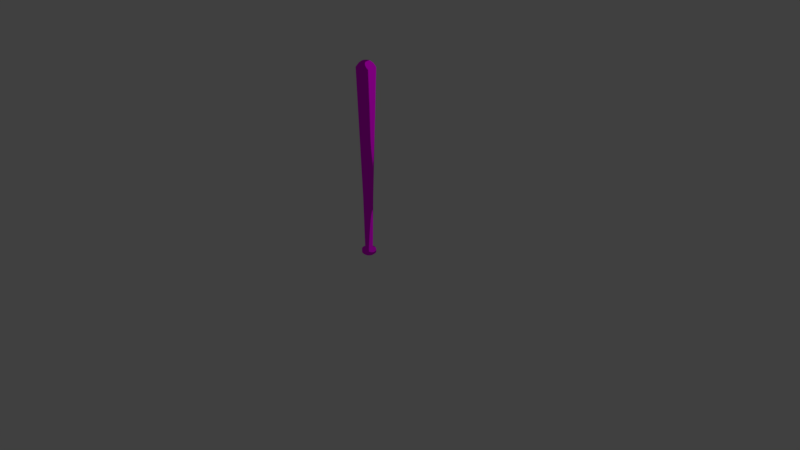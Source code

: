 # Source: bat.blend  (saved by Blender 2.78.0; exported with 4.5.12 LTS)
import bpy
from mathutils import Matrix  # noqa: F401  (used for matrix-valued properties, if any)

bpy.ops.wm.read_factory_settings(use_empty=True)
scene = bpy.context.scene
scene.name = 'Scene'

# ---- collections
col_collection_1 = bpy.data.collections.new('Collection 1'); scene.collection.children.link(col_collection_1)

# ---- images (referenced by path relative to the original .blend; pixels are not part of the script)
import os
ASSET_DIR = os.environ.get("B2B_ASSET_DIR", "")  # directory of the original .blend (textures are referenced by path, not embedded)
HERE = os.path.dirname(os.path.abspath(__file__))  # packed textures are extracted next to this script under _unpacked/

def load_image(name, relpath, width, height, colorspace="sRGB"):
    """Load a texture the original file referenced (path relative to the .blend, or extracted next to this script)."""
    p = next((c for c in (os.path.join(HERE, relpath), os.path.join(ASSET_DIR, relpath)) if relpath and os.path.exists(c)), "")
    if p:
        img = bpy.data.images.load(p, check_existing=True)
        img.name = name
    else:  # same state as the original file: an image datablock whose file is absent (Cycles renders it pink)
        img = bpy.data.images.new(name, width, height)
        img.source = "FILE"
        img.filepath = "//" + (relpath or name)
    img.colorspace_settings.name = colorspace
    return img
img_bat_png = load_image('bat.png', 'bat.png', 1024, 1024, 'sRGB')

# ---- materials (node trees are filled in below, after node groups)
mat_material = bpy.data.materials.new('Material')
mat_material.alpha_threshold = 0.0
mat_material.roughness = 0.5
mat_material.line_color = (0.0, 0.0, 0.0, 1.0)

# ---- material node trees
mat_material.use_nodes = True; mat_material.node_tree.nodes.clear()
_N = mat_material.node_tree.nodes; _L = mat_material.node_tree.links
n0 = _N.new('ShaderNodeOutputMaterial'); n0.name = 'Material Output'; n0.location = (300, 300)
n1 = _N.new('ShaderNodeBsdfToon'); n1.name = 'Toon BSDF'; n1.location = (-100, 339)
n2 = _N.new('ShaderNodeTexCoord'); n2.name = 'Texture Coordinate'; n2.location = (-682, 438)
n3 = _N.new('ShaderNodeTexImage'); n3.name = 'Image Texture'; n3.location = (-364, 587)
n3.width = 140
n3.image = img_bat_png
_L.new(n1.outputs[0], n0.inputs[0])
_L.new(n2.outputs[2], n3.inputs[0])
_L.new(n3.outputs[0], n1.inputs[0])
n0.is_active_output = True

# ---- world
world_world = bpy.data.worlds.new('World'); scene.world = world_world
world_world.color = (0.05088, 0.05088, 0.05088)
world_world.use_sun_shadow = False
world_world.sun_shadow_jitter_overblur = 0.0
world_world.cycles.sampling_method = 'MANUAL'

# ---- cameras
cam_camera = bpy.data.cameras.new('Camera')
cam_camera.clip_end = 100.0
cam_camera.lens = 35.0
cam_camera.sensor_width = 32.0
cam_camera.sensor_height = 18.0
cam_camera.ortho_scale = 7.314
cam_camera.dof.focus_distance = 0.0

# ---- lights
light_lamp = bpy.data.lights.new('Lamp', 'POINT')
light_lamp.transmission_factor = 0.0
light_lamp.cutoff_distance = 30.0
light_lamp.energy = 100.0
light_lamp.shadow_buffer_clip_start = 1.001
light_lamp.shadow_soft_size = 0.1
light_lamp.shadow_maximum_resolution = 0.006
light_lamp.use_absolute_resolution = True

# ---- meshes
me_cube = bpy.data.meshes.new('Cube')
me_cube.from_pydata([(-0.05851, 0.02423, 0.7979), (-0.1114, 0.04616, 2.462), (-0.04478, 0.04478, 0.7979), (-0.08529, 0.08529, 2.462), (-0.02423, 0.05851, 0.7979), (-0.04616, 0.1114, 2.462), (-0.04633, 0.01919, 0.09706), (-0.03546, 0.03546, 0.09706), (-0.01919, 0.04633, 0.09706), (-0.08487, 0.03515, 0.07849), (-0.06495, 0.06495, 0.07849), (-0.03515, 0.08487, 0.07849), (-0.08487, 0.03515, 0.03241), (-0.06495, 0.06495, 0.03241), (-0.03515, 0.08487, 0.03241), (-0.05997, 0.02484, 0.009836), (-0.0459, 0.0459, 0.009836), (-0.02484, 0.05997, 0.009836), (-0.08119, 0.03363, 2.508), (-0.06214, 0.06214, 2.508), (-0.03363, 0.08119, 2.508), (-0.0479, 0.01984, 2.534), (-0.03666, 0.03666, 2.534), (-0.01984, 0.0479, 2.534), (0.0, 0.06333, 0.7979), (0.0, 0.1206, 2.462), (0.05851, 0.02423, 0.7979), (0.1114, 0.04616, 2.462), (0.04478, 0.04478, 0.7979), (0.08529, 0.08529, 2.462), (0.02423, 0.05851, 0.7979), (0.04616, 0.1114, 2.462), (0.0, 0.05015, 0.09706), (0.04633, 0.01919, 0.09706), (0.03546, 0.03546, 0.09706), (0.01919, 0.04633, 0.09706), (0.0, 0.09186, 0.07849), (0.08487, 0.03515, 0.07849), (0.06495, 0.06495, 0.07849), (0.03515, 0.08487, 0.07849), (0.0, 0.09186, 0.03241), (0.08487, 0.03515, 0.03241), (0.06495, 0.06495, 0.03241), (0.03515, 0.08487, 0.03241), (0.0, 0.06492, 0.009836), (0.05997, 0.02484, 0.009836), (0.0459, 0.0459, 0.009836), (0.02484, 0.05997, 0.009836), (0.0, 0.08788, 2.508), (0.08119, 0.03363, 2.508), (0.06214, 0.06214, 2.508), (0.03363, 0.08119, 2.508), (0.0, 0.05185, 2.534), (0.0479, 0.01984, 2.534), (0.03666, 0.03666, 2.534), (0.01984, 0.0479, 2.534), (-0.06333, 0.0, 0.7979), (-0.1206, 0.0, 2.462), (-0.05851, -0.02423, 0.7979), (-0.1114, -0.04616, 2.462), (-0.04478, -0.04478, 0.7979), (-0.08529, -0.08529, 2.462), (-0.02423, -0.05851, 0.7979), (-0.04616, -0.1114, 2.462), (-0.05015, 0.0, 0.09706), (-0.04633, -0.01919, 0.09706), (-0.03546, -0.03546, 0.09706), (-0.01919, -0.04633, 0.09706), (-0.09186, 0.0, 0.07849), (-0.08487, -0.03515, 0.07849), (-0.06495, -0.06495, 0.07849), (-0.03515, -0.08487, 0.07849), (-0.09186, 0.0, 0.03241), (-0.08487, -0.03515, 0.03241), (-0.06495, -0.06495, 0.03241), (-0.03515, -0.08487, 0.03241), (-0.06492, 0.0, 0.009836), (-0.05997, -0.02484, 0.009836), (-0.0459, -0.0459, 0.009836), (-0.02484, -0.05997, 0.009836), (-0.08788, 0.0, 2.508), (-0.08119, -0.03363, 2.508), (-0.06214, -0.06214, 2.508), (-0.03363, -0.08119, 2.508), (-0.05185, 0.0, 2.534), (-0.0479, -0.01984, 2.534), (-0.03666, -0.03666, 2.534), (-0.01984, -0.0479, 2.534), (0.0, -0.06333, 0.7979), (0.0, -0.1206, 2.462), (0.06333, 0.0, 0.7979), (0.1206, 0.0, 2.462), (0.05851, -0.02423, 0.7979), (0.1114, -0.04616, 2.462), (0.04478, -0.04478, 0.7979), (0.08529, -0.08529, 2.462), (0.02423, -0.05851, 0.7979), (0.04616, -0.1114, 2.462), (0.0, -0.05015, 0.09706), (0.05015, 0.0, 0.09706), (0.04633, -0.01919, 0.09706), (0.03546, -0.03546, 0.09706), (0.01919, -0.04633, 0.09706), (0.0, -0.09186, 0.07849), (0.09186, 0.0, 0.07849), (0.08487, -0.03515, 0.07849), (0.06495, -0.06495, 0.07849), (0.03515, -0.08487, 0.07849), (0.0, -0.09186, 0.03241), (0.09186, 0.0, 0.03241), (0.08487, -0.03515, 0.03241), (0.06495, -0.06495, 0.03241), (0.03515, -0.08487, 0.03241), (0.0, -0.06492, 0.009836), (0.06492, 0.0, 0.009836), (0.05997, -0.02484, 0.009836), (0.0459, -0.0459, 0.009836), (0.02484, -0.05997, 0.009836), (0.0, -0.08788, 2.508), (0.08788, 0.0, 2.508), (0.08119, -0.03363, 2.508), (0.06214, -0.06214, 2.508), (0.03363, -0.08119, 2.508), (0.0, -0.05185, 2.534), (0.05185, 0.0, 2.534), (0.0479, -0.01984, 2.534), (0.03666, -0.03666, 2.534), (0.01984, -0.0479, 2.534), (0.0, 0.0, 0.0), (0.0, 0.0, 2.534)], [], [(56, 57, 1, 0), (0, 1, 3, 2), (2, 3, 5, 4), (4, 5, 25, 24), (2, 4, 8, 7), (56, 0, 6, 64), (4, 24, 32, 8), (0, 2, 7, 6), (9, 10, 13, 12), (64, 6, 9, 68), (6, 7, 10, 9), (7, 8, 11, 10), (8, 32, 36, 11), (10, 11, 14, 13), (11, 36, 40, 14), (68, 9, 12, 72), (44, 128, 17), (72, 12, 15, 76), (12, 13, 16, 15), (13, 14, 17, 16), (14, 40, 44, 17), (5, 3, 19, 20), (1, 57, 80, 18), (25, 5, 20, 48), (3, 1, 18, 19), (20, 19, 22, 23), (48, 20, 23, 52), (18, 80, 84, 21), (19, 18, 21, 22), (15, 128, 76), (16, 128, 15), (17, 128, 16), (129, 52, 23), (84, 129, 21), (22, 129, 23), (21, 129, 22), (90, 26, 27, 91), (26, 28, 29, 27), (28, 30, 31, 29), (30, 24, 25, 31), (28, 34, 35, 30), (90, 99, 33, 26), (30, 35, 32, 24), (26, 33, 34, 28), (37, 41, 42, 38), (99, 104, 37, 33), (33, 37, 38, 34), (34, 38, 39, 35), (35, 39, 36, 32), (38, 42, 43, 39), (39, 43, 40, 36), (104, 109, 41, 37), (44, 47, 128), (109, 114, 45, 41), (41, 45, 46, 42), (42, 46, 47, 43), (43, 47, 44, 40), (31, 51, 50, 29), (27, 49, 119, 91), (25, 48, 51, 31), (29, 50, 49, 27), (51, 55, 54, 50), (48, 52, 55, 51), (49, 53, 124, 119), (50, 54, 53, 49), (45, 114, 128), (46, 45, 128), (47, 46, 128), (129, 55, 52), (124, 53, 129), (54, 55, 129), (53, 54, 129), (56, 58, 59, 57), (58, 60, 61, 59), (60, 62, 63, 61), (62, 88, 89, 63), (60, 66, 67, 62), (56, 64, 65, 58), (62, 67, 98, 88), (58, 65, 66, 60), (69, 73, 74, 70), (64, 68, 69, 65), (65, 69, 70, 66), (66, 70, 71, 67), (67, 71, 103, 98), (70, 74, 75, 71), (71, 75, 108, 103), (68, 72, 73, 69), (113, 79, 128), (72, 76, 77, 73), (73, 77, 78, 74), (74, 78, 79, 75), (75, 79, 113, 108), (63, 83, 82, 61), (59, 81, 80, 57), (89, 118, 83, 63), (61, 82, 81, 59), (83, 87, 86, 82), (118, 123, 87, 83), (81, 85, 84, 80), (82, 86, 85, 81), (77, 76, 128), (78, 77, 128), (79, 78, 128), (129, 87, 123), (84, 85, 129), (86, 87, 129), (85, 86, 129), (90, 91, 93, 92), (92, 93, 95, 94), (94, 95, 97, 96), (96, 97, 89, 88), (94, 96, 102, 101), (90, 92, 100, 99), (96, 88, 98, 102), (92, 94, 101, 100), (105, 106, 111, 110), (99, 100, 105, 104), (100, 101, 106, 105), (101, 102, 107, 106), (102, 98, 103, 107), (106, 107, 112, 111), (107, 103, 108, 112), (104, 105, 110, 109), (113, 128, 117), (109, 110, 115, 114), (110, 111, 116, 115), (111, 112, 117, 116), (112, 108, 113, 117), (97, 95, 121, 122), (93, 91, 119, 120), (89, 97, 122, 118), (95, 93, 120, 121), (122, 121, 126, 127), (118, 122, 127, 123), (120, 119, 124, 125), (121, 120, 125, 126), (115, 128, 114), (116, 128, 115), (117, 128, 116), (129, 123, 127), (124, 129, 125), (126, 129, 127), (125, 129, 126)])
me_cube.polygons.foreach_set('use_smooth', [True] * 144)
_uv = me_cube.uv_layers.new(name='UVMap')
_uv.uv.foreach_set('vector', [0.7353, 0.3646, 0.7353, 0.8018, 0.6103, 0.8018, 0.6103, 0.3646, 0.6103, 0.3646, 0.6103, 0.8018, 0.4853, 0.8018, 0.4853, 0.3646, 0.4853, 0.3646, 0.4853, 0.8018, 0.3603, 0.8018, 0.3603, 0.3646, 0.3603, 0.3646, 0.3603, 0.8018, 0.2353, 0.8018, 0.2353, 0.3646, 0.4853, 0.3646, 0.3603, 0.3646, 0.3603, 0.152, 0.4853, 0.152, 0.7353, 0.3646, 0.6103, 0.3646, 0.6103, 0.152, 0.7353, 0.152, 0.3603, 0.3646, 0.2353, 0.3646, 0.2353, 0.152, 0.3603, 0.152, 0.6103, 0.3646, 0.4853, 0.3646, 0.4853, 0.152, 0.6103, 0.152, 0.6103, 0.1325, 0.4853, 0.1325, 0.4853, 0.1011, 0.6103, 0.1011, 0.7353, 0.152, 0.6103, 0.152, 0.6103, 0.1325, 0.7353, 0.1325, 0.6103, 0.152, 0.4853, 0.152, 0.4853, 0.1325, 0.6103, 0.1325, 0.4853, 0.152, 0.3603, 0.152, 0.3603, 0.1325, 0.4853, 0.1325, 0.3603, 0.152, 0.2353, 0.152, 0.2353, 0.1325, 0.3603, 0.1325, 0.4853, 0.1325, 0.3603, 0.1325, 0.3603, 0.1011, 0.4853, 0.1011, 0.3603, 0.1325, 0.2353, 0.1325, 0.2353, 0.1011, 0.3603, 0.1011, 0.7353, 0.1325, 0.6103, 0.1325, 0.6103, 0.1011, 0.7353, 0.1011, 0.2353, 0.06855, 0.7353, 0.01809, 0.3603, 0.06855, 0.7353, 0.1011, 0.6103, 0.1011, 0.6103, 0.06855, 0.7353, 0.06855, 0.6103, 0.1011, 0.4853, 0.1011, 0.4853, 0.06855, 0.6103, 0.06855, 0.4853, 0.1011, 0.3603, 0.1011, 0.3603, 0.06855, 0.4853, 0.06855, 0.3603, 0.1011, 0.2353, 0.1011, 0.2353, 0.06855, 0.3603, 0.06855, 0.3603, 0.8018, 0.4853, 0.8018, 0.4853, 0.9121, 0.3603, 0.9121, 0.6103, 0.8018, 0.7353, 0.8018, 0.7353, 0.9121, 0.6103, 0.9121, 0.2353, 0.8018, 0.3603, 0.8018, 0.3603, 0.9121, 0.2353, 0.9121, 0.4853, 0.8018, 0.6103, 0.8018, 0.6103, 0.9121, 0.4853, 0.9121, 0.3603, 0.9121, 0.4853, 0.9121, 0.4853, 0.945, 0.3603, 0.945, 0.2353, 0.9121, 0.3603, 0.9121, 0.3603, 0.945, 0.2353, 0.945, 0.6103, 0.9121, 0.7353, 0.9121, 0.7353, 0.945, 0.6103, 0.945, 0.4853, 0.9121, 0.6103, 0.9121, 0.6103, 0.945, 0.4853, 0.945, 0.6103, 0.06855, 0.7353, 0.01809, 0.7353, 0.06855, 0.4853, 0.06855, 0.7353, 0.01809, 0.6103, 0.06855, 0.3603, 0.06855, 0.7353, 0.01809, 0.4853, 0.06855, 0.7353, 0.9782, 0.2353, 0.945, 0.3603, 0.945, 0.7353, 0.945, 0.7353, 0.9782, 0.6103, 0.945, 0.4853, 0.945, 0.7353, 0.9782, 0.3603, 0.945, 0.6103, 0.945, 0.7353, 0.9782, 0.4853, 0.945, 0.2335, 0.3646, 0.3585, 0.3646, 0.3585, 0.8018, 0.2335, 0.8018, 0.3585, 0.3646, 0.4835, 0.3646, 0.4835, 0.8018, 0.3585, 0.8018, 0.4835, 0.3646, 0.6085, 0.3646, 0.6085, 0.8018, 0.4835, 0.8018, 0.6085, 0.3646, 0.7335, 0.3646, 0.7335, 0.8018, 0.6085, 0.8018, 0.4835, 0.3646, 0.4835, 0.152, 0.6085, 0.152, 0.6085, 0.3646, 0.2335, 0.3646, 0.2335, 0.152, 0.3585, 0.152, 0.3585, 0.3646, 0.6085, 0.3646, 0.6085, 0.152, 0.7335, 0.152, 0.7335, 0.3646, 0.3585, 0.3646, 0.3585, 0.152, 0.4835, 0.152, 0.4835, 0.3646, 0.3585, 0.1325, 0.3585, 0.1011, 0.4835, 0.1011, 0.4835, 0.1325, 0.2335, 0.152, 0.2335, 0.1325, 0.3585, 0.1325, 0.3585, 0.152, 0.3585, 0.152, 0.3585, 0.1325, 0.4835, 0.1325, 0.4835, 0.152, 0.4835, 0.152, 0.4835, 0.1325, 0.6085, 0.1325, 0.6085, 0.152, 0.6085, 0.152, 0.6085, 0.1325, 0.7335, 0.1325, 0.7335, 0.152, 0.4835, 0.1325, 0.4835, 0.1011, 0.6085, 0.1011, 0.6085, 0.1325, 0.6085, 0.1325, 0.6085, 0.1011, 0.7335, 0.1011, 0.7335, 0.1325, 0.2335, 0.1325, 0.2335, 0.1011, 0.3585, 0.1011, 0.3585, 0.1325, 0.7335, 0.06855, 0.6085, 0.06855, 0.2335, 0.01809, 0.2335, 0.1011, 0.2335, 0.06855, 0.3585, 0.06855, 0.3585, 0.1011, 0.3585, 0.1011, 0.3585, 0.06855, 0.4835, 0.06855, 0.4835, 0.1011, 0.4835, 0.1011, 0.4835, 0.06855, 0.6085, 0.06855, 0.6085, 0.1011, 0.6085, 0.1011, 0.6085, 0.06855, 0.7335, 0.06855, 0.7335, 0.1011, 0.6085, 0.8018, 0.6085, 0.9121, 0.4835, 0.9121, 0.4835, 0.8018, 0.3585, 0.8018, 0.3585, 0.9121, 0.2335, 0.9121, 0.2335, 0.8018, 0.7335, 0.8018, 0.7335, 0.9121, 0.6085, 0.9121, 0.6085, 0.8018, 0.4835, 0.8018, 0.4835, 0.9121, 0.3585, 0.9121, 0.3585, 0.8018, 0.6085, 0.9121, 0.6085, 0.945, 0.4835, 0.945, 0.4835, 0.9121, 0.7335, 0.9121, 0.7335, 0.945, 0.6085, 0.945, 0.6085, 0.9121, 0.3585, 0.9121, 0.3585, 0.945, 0.2335, 0.945, 0.2335, 0.9121, 0.4835, 0.9121, 0.4835, 0.945, 0.3585, 0.945, 0.3585, 0.9121, 0.3585, 0.06855, 0.2335, 0.06855, 0.2335, 0.01809, 0.4835, 0.06855, 0.3585, 0.06855, 0.2335, 0.01809, 0.6085, 0.06855, 0.4835, 0.06855, 0.2335, 0.01809, 0.2335, 0.9782, 0.6085, 0.945, 0.7335, 0.945, 0.2335, 0.945, 0.3585, 0.945, 0.2335, 0.9782, 0.4835, 0.945, 0.6085, 0.945, 0.2335, 0.9782, 0.3585, 0.945, 0.4835, 0.945, 0.2335, 0.9782, 0.2335, 0.3646, 0.3585, 0.3646, 0.3585, 0.8018, 0.2335, 0.8018, 0.3585, 0.3646, 0.4835, 0.3646, 0.4835, 0.8018, 0.3585, 0.8018, 0.4835, 0.3646, 0.6085, 0.3646, 0.6085, 0.8018, 0.4835, 0.8018, 0.6085, 0.3646, 0.7335, 0.3646, 0.7335, 0.8018, 0.6085, 0.8018, 0.4835, 0.3646, 0.4835, 0.152, 0.6085, 0.152, 0.6085, 0.3646, 0.2335, 0.3646, 0.2335, 0.152, 0.3585, 0.152, 0.3585, 0.3646, 0.6085, 0.3646, 0.6085, 0.152, 0.7335, 0.152, 0.7335, 0.3646, 0.3585, 0.3646, 0.3585, 0.152, 0.4835, 0.152, 0.4835, 0.3646, 0.3585, 0.1325, 0.3585, 0.1011, 0.4835, 0.1011, 0.4835, 0.1325, 0.2335, 0.152, 0.2335, 0.1325, 0.3585, 0.1325, 0.3585, 0.152, 0.3585, 0.152, 0.3585, 0.1325, 0.4835, 0.1325, 0.4835, 0.152, 0.4835, 0.152, 0.4835, 0.1325, 0.6085, 0.1325, 0.6085, 0.152, 0.6085, 0.152, 0.6085, 0.1325, 0.7335, 0.1325, 0.7335, 0.152, 0.4835, 0.1325, 0.4835, 0.1011, 0.6085, 0.1011, 0.6085, 0.1325, 0.6085, 0.1325, 0.6085, 0.1011, 0.7335, 0.1011, 0.7335, 0.1325, 0.2335, 0.1325, 0.2335, 0.1011, 0.3585, 0.1011, 0.3585, 0.1325, 0.7335, 0.06855, 0.6085, 0.06855, 0.2335, 0.01809, 0.2335, 0.1011, 0.2335, 0.06855, 0.3585, 0.06855, 0.3585, 0.1011, 0.3585, 0.1011, 0.3585, 0.06855, 0.4835, 0.06855, 0.4835, 0.1011, 0.4835, 0.1011, 0.4835, 0.06855, 0.6085, 0.06855, 0.6085, 0.1011, 0.6085, 0.1011, 0.6085, 0.06855, 0.7335, 0.06855, 0.7335, 0.1011, 0.6085, 0.8018, 0.6085, 0.9121, 0.4835, 0.9121, 0.4835, 0.8018, 0.3585, 0.8018, 0.3585, 0.9121, 0.2335, 0.9121, 0.2335, 0.8018, 0.7335, 0.8018, 0.7335, 0.9121, 0.6085, 0.9121, 0.6085, 0.8018, 0.4835, 0.8018, 0.4835, 0.9121, 0.3585, 0.9121, 0.3585, 0.8018, 0.6085, 0.9121, 0.6085, 0.945, 0.4835, 0.945, 0.4835, 0.9121, 0.7335, 0.9121, 0.7335, 0.945, 0.6085, 0.945, 0.6085, 0.9121, 0.3585, 0.9121, 0.3585, 0.945, 0.2335, 0.945, 0.2335, 0.9121, 0.4835, 0.9121, 0.4835, 0.945, 0.3585, 0.945, 0.3585, 0.9121, 0.3585, 0.06855, 0.2335, 0.06855, 0.2335, 0.01809, 0.4835, 0.06855, 0.3585, 0.06855, 0.2335, 0.01809, 0.6085, 0.06855, 0.4835, 0.06855, 0.2335, 0.01809, 0.2335, 0.9782, 0.6085, 0.945, 0.7335, 0.945, 0.2335, 0.945, 0.3585, 0.945, 0.2335, 0.9782, 0.4835, 0.945, 0.6085, 0.945, 0.2335, 0.9782, 0.3585, 0.945, 0.4835, 0.945, 0.2335, 0.9782, 0.7353, 0.3646, 0.7353, 0.8018, 0.6103, 0.8018, 0.6103, 0.3646, 0.6103, 0.3646, 0.6103, 0.8018, 0.4853, 0.8018, 0.4853, 0.3646, 0.4853, 0.3646, 0.4853, 0.8018, 0.3603, 0.8018, 0.3603, 0.3646, 0.3603, 0.3646, 0.3603, 0.8018, 0.2353, 0.8018, 0.2353, 0.3646, 0.4853, 0.3646, 0.3603, 0.3646, 0.3603, 0.152, 0.4853, 0.152, 0.7353, 0.3646, 0.6103, 0.3646, 0.6103, 0.152, 0.7353, 0.152, 0.3603, 0.3646, 0.2353, 0.3646, 0.2353, 0.152, 0.3603, 0.152, 0.6103, 0.3646, 0.4853, 0.3646, 0.4853, 0.152, 0.6103, 0.152, 0.6103, 0.1325, 0.4853, 0.1325, 0.4853, 0.1011, 0.6103, 0.1011, 0.7353, 0.152, 0.6103, 0.152, 0.6103, 0.1325, 0.7353, 0.1325, 0.6103, 0.152, 0.4853, 0.152, 0.4853, 0.1325, 0.6103, 0.1325, 0.4853, 0.152, 0.3603, 0.152, 0.3603, 0.1325, 0.4853, 0.1325, 0.3603, 0.152, 0.2353, 0.152, 0.2353, 0.1325, 0.3603, 0.1325, 0.4853, 0.1325, 0.3603, 0.1325, 0.3603, 0.1011, 0.4853, 0.1011, 0.3603, 0.1325, 0.2353, 0.1325, 0.2353, 0.1011, 0.3603, 0.1011, 0.7353, 0.1325, 0.6103, 0.1325, 0.6103, 0.1011, 0.7353, 0.1011, 0.2353, 0.06855, 0.7353, 0.01809, 0.3603, 0.06855, 0.7353, 0.1011, 0.6103, 0.1011, 0.6103, 0.06855, 0.7353, 0.06855, 0.6103, 0.1011, 0.4853, 0.1011, 0.4853, 0.06855, 0.6103, 0.06855, 0.4853, 0.1011, 0.3603, 0.1011, 0.3603, 0.06855, 0.4853, 0.06855, 0.3603, 0.1011, 0.2353, 0.1011, 0.2353, 0.06855, 0.3603, 0.06855, 0.3603, 0.8018, 0.4853, 0.8018, 0.4853, 0.9121, 0.3603, 0.9121, 0.6103, 0.8018, 0.7353, 0.8018, 0.7353, 0.9121, 0.6103, 0.9121, 0.2353, 0.8018, 0.3603, 0.8018, 0.3603, 0.9121, 0.2353, 0.9121, 0.4853, 0.8018, 0.6103, 0.8018, 0.6103, 0.9121, 0.4853, 0.9121, 0.3603, 0.9121, 0.4853, 0.9121, 0.4853, 0.945, 0.3603, 0.945, 0.2353, 0.9121, 0.3603, 0.9121, 0.3603, 0.945, 0.2353, 0.945, 0.6103, 0.9121, 0.7353, 0.9121, 0.7353, 0.945, 0.6103, 0.945, 0.4853, 0.9121, 0.6103, 0.9121, 0.6103, 0.945, 0.4853, 0.945, 0.6103, 0.06855, 0.7353, 0.01809, 0.7353, 0.06855, 0.4853, 0.06855, 0.7353, 0.01809, 0.6103, 0.06855, 0.3603, 0.06855, 0.7353, 0.01809, 0.4853, 0.06855, 0.7353, 0.9782, 0.2353, 0.945, 0.3603, 0.945, 0.7353, 0.945, 0.7353, 0.9782, 0.6103, 0.945, 0.4853, 0.945, 0.7353, 0.9782, 0.3603, 0.945, 0.6103, 0.945, 0.7353, 0.9782, 0.4853, 0.945])
me_cube.materials.append(mat_material)
me_cube.use_remesh_preserve_volume = False
me_cube.use_remesh_preserve_attributes = False
me_cube.use_mirror_vertex_groups = False
me_cube.update()

# ---- objects
ob_cube = bpy.data.objects.new('Cube', me_cube)
ob_lamp = bpy.data.objects.new('Lamp', light_lamp)
ob_camera = bpy.data.objects.new('Camera', cam_camera)

# ---- transforms, parenting, visibility, modifiers, constraints
ob_cube.location = (0.0, 0.0, 0.0)
ob_cube.lock_rotations_4d = False
ob_cube.empty_display_type = 'ARROWS'
ob_cube.lineart.crease_threshold = 0.0
ob_lamp.location = (4.076, 1.005, 5.904)
ob_lamp.rotation_euler = (0.6503, 0.05522, 1.866)
ob_lamp.lock_rotations_4d = False
ob_lamp.empty_display_type = 'ARROWS'
ob_lamp.color = (0.0, 0.0, 0.0, 0.0)
ob_lamp.lineart.crease_threshold = 0.0
ob_camera.location = (7.481, -6.508, 5.344)
ob_camera.rotation_euler = (1.109, 0.0, 0.8149)
ob_camera.lock_rotations_4d = False
ob_camera.empty_display_type = 'ARROWS'
ob_camera.color = (0.0, 0.0, 0.0, 0.0)
ob_camera.display_type = 'WIRE'
ob_camera.lineart.crease_threshold = 0.0

# ---- collection membership
col_collection_1.objects.link(ob_cube)
col_collection_1.objects.link(ob_lamp)
col_collection_1.objects.link(ob_camera)

# ---- scene / render settings (as saved in the file)
scene.camera = ob_camera
scene.frame_start = 1; scene.frame_end = 250; scene.frame_set(1)
scene.render.engine = 'CYCLES'
scene.render.resolution_percentage = 50
scene.render.dither_intensity = 0.0
scene.cycles.use_denoising = False
scene.cycles.samples = 128
scene.cycles.sampling_pattern = 'TABULATED_SOBOL'
scene.cycles.light_sampling_threshold = 0.0
scene.cycles.use_adaptive_sampling = False
scene.cycles.use_light_tree = False
scene.cycles.blur_glossy = 0.0
scene.cycles.sample_clamp_indirect = 0.0
scene.view_settings.view_transform = 'Standard'
bpy.context.view_layer.update()
